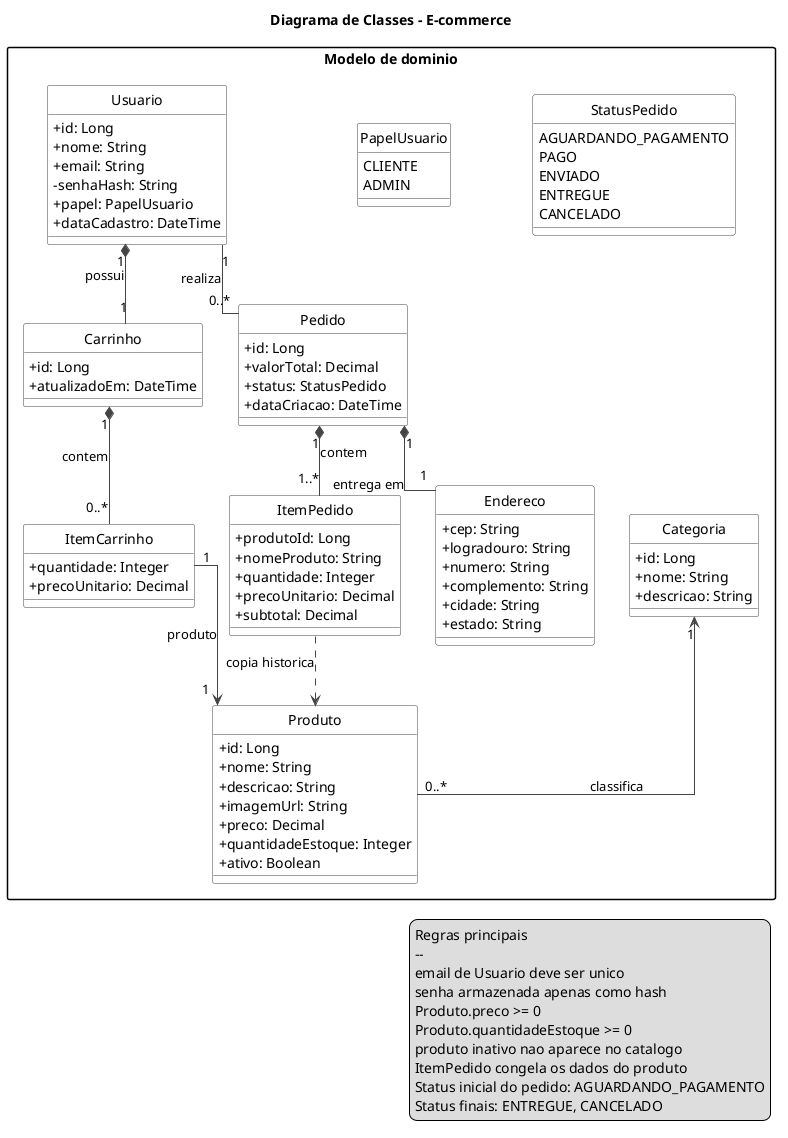

The diagram above was rendered by PlantUML. Its source (embedded in the PNG):
@startuml diagrama_classes_ecommerce_limpo
title Diagrama de Classes - E-commerce

hide circle
skinparam classAttributeIconSize 0
skinparam linetype ortho
skinparam shadowing false
skinparam packageStyle rectangle

skinparam class {
  BackgroundColor #F8F9FA
  BorderColor #444444
  ArrowColor #444444
}

package "Modelo de dominio" {
  class Usuario {
    +id: Long
    +nome: String
    +email: String
    -senhaHash: String
    +papel: PapelUsuario
    +dataCadastro: DateTime
  }

  enum PapelUsuario {
    CLIENTE
    ADMIN
  }

  class Categoria {
    +id: Long
    +nome: String
    +descricao: String
  }

  class Produto {
    +id: Long
    +nome: String
    +descricao: String
    +imagemUrl: String
    +preco: Decimal
    +quantidadeEstoque: Integer
    +ativo: Boolean
  }

  class Carrinho {
    +id: Long
    +atualizadoEm: DateTime
  }

  class ItemCarrinho {
    +quantidade: Integer
    +precoUnitario: Decimal
  }

  class Pedido {
    +id: Long
    +valorTotal: Decimal
    +status: StatusPedido
    +dataCriacao: DateTime
  }

  enum StatusPedido {
    AGUARDANDO_PAGAMENTO
    PAGO
    ENVIADO
    ENTREGUE
    CANCELADO
  }

  class ItemPedido {
    +produtoId: Long
    +nomeProduto: String
    +quantidade: Integer
    +precoUnitario: Decimal
    +subtotal: Decimal
  }

  class Endereco {
    +cep: String
    +logradouro: String
    +numero: String
    +complemento: String
    +cidade: String
    +estado: String
  }
}

Usuario "1" *-- "1" Carrinho : possui
Usuario "1" -- "0..*" Pedido : realiza

Carrinho "1" *-- "0..*" ItemCarrinho : contem
ItemCarrinho "1" --> "1" Produto : produto

Categoria "1" <-- "0..*" Produto : classifica

Pedido "1" *-- "1..*" ItemPedido : contem
Pedido "1" *-- "1" Endereco : entrega em
ItemPedido ..> Produto : copia historica

legend right
  Regras principais
  --
  email de Usuario deve ser unico
  senha armazenada apenas como hash
  Produto.preco >= 0
  Produto.quantidadeEstoque >= 0
  produto inativo nao aparece no catalogo
  ItemPedido congela os dados do produto
  Status inicial do pedido: AGUARDANDO_PAGAMENTO
  Status finais: ENTREGUE, CANCELADO
endlegend

@enduml